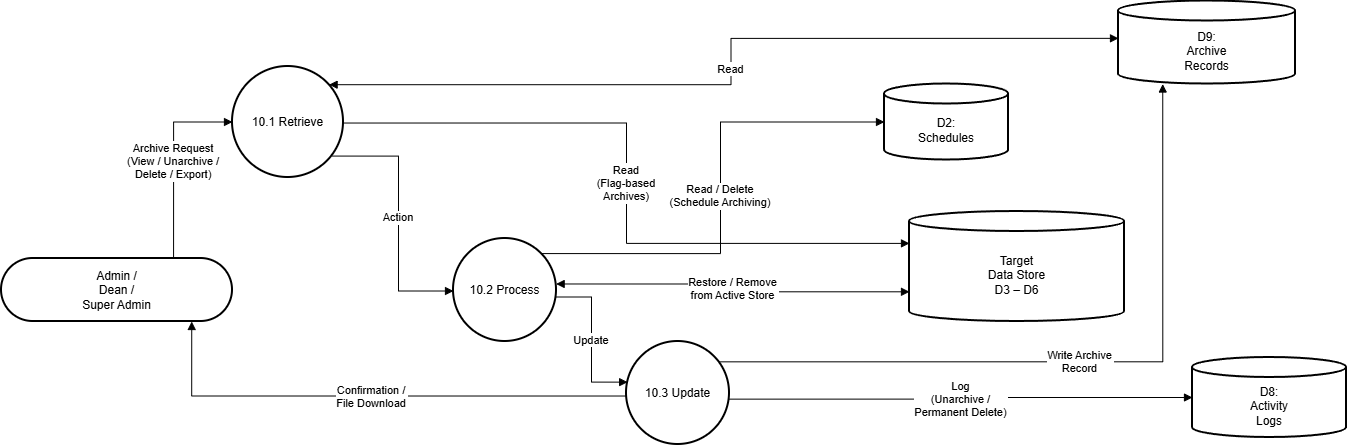

The diagram above was exported from draw.io. Its source (the exported page's mxGraphModel, read from the mxfile embedded in the PNG):
<mxGraphModel dx="1501" dy="868" grid="0" gridSize="10" guides="1" tooltips="1" connect="1" arrows="1" fold="1" page="1" pageScale="1" pageWidth="850" pageHeight="1100" background="#ffffff" math="0" shadow="0">
  <root>
    <mxCell id="0" />
    <mxCell id="1" parent="0" />
    <mxCell id="tBjOJCQz4JF5Mp_9XnNU-2360" parent="1" style="rounded=1;whiteSpace=wrap;arcSize=50;strokeWidth=2;" value="Admin /&#10;Dean /&#10;Super Admin" vertex="1">
      <mxGeometry height="63" width="231" x="58" y="300" as="geometry" />
    </mxCell>
    <mxCell id="tBjOJCQz4JF5Mp_9XnNU-2361" parent="1" style="ellipse;aspect=fixed;strokeWidth=2;whiteSpace=wrap;" value="10.1 Retrieve" vertex="1">
      <mxGeometry height="111" width="111" x="289" y="108" as="geometry" />
    </mxCell>
    <mxCell id="tBjOJCQz4JF5Mp_9XnNU-2362" parent="1" style="ellipse;aspect=fixed;strokeWidth=2;whiteSpace=wrap;" value="10.2 Process" vertex="1">
      <mxGeometry height="103" width="103" x="510" y="280" as="geometry" />
    </mxCell>
    <mxCell id="tBjOJCQz4JF5Mp_9XnNU-2363" parent="1" style="ellipse;aspect=fixed;strokeWidth=2;whiteSpace=wrap;" value="10.3 Update" vertex="1">
      <mxGeometry height="103" width="103" x="683" y="383" as="geometry" />
    </mxCell>
    <mxCell id="tBjOJCQz4JF5Mp_9XnNU-2364" parent="1" style="shape=cylinder3;boundedLbl=1;backgroundOutline=1;size=10;strokeWidth=2;whiteSpace=wrap;" value="D2:&#10;Schedules" vertex="1">
      <mxGeometry height="76" width="124" x="941" y="125.5" as="geometry" />
    </mxCell>
    <mxCell id="tBjOJCQz4JF5Mp_9XnNU-2365" parent="1" style="shape=cylinder3;boundedLbl=1;backgroundOutline=1;size=10;strokeWidth=2;whiteSpace=wrap;" value="D9:&#10;Archive&#10;Records" vertex="1">
      <mxGeometry height="83" width="177" x="1175" y="42.5" as="geometry" />
    </mxCell>
    <mxCell id="tBjOJCQz4JF5Mp_9XnNU-2366" parent="1" style="shape=cylinder3;boundedLbl=1;backgroundOutline=1;size=10;strokeWidth=2;whiteSpace=wrap;" value="Target&#10;Data Store&#10;D3 – D6" vertex="1">
      <mxGeometry height="110" width="215" x="966" y="253" as="geometry" />
    </mxCell>
    <mxCell id="tBjOJCQz4JF5Mp_9XnNU-2367" parent="1" style="shape=cylinder3;boundedLbl=1;backgroundOutline=1;size=10;strokeWidth=2;whiteSpace=wrap;" value="D8:&#10;Activity&#10;Logs" vertex="1">
      <mxGeometry height="80" width="154" x="1249" y="399" as="geometry" />
    </mxCell>
    <mxCell id="tBjOJCQz4JF5Mp_9XnNU-2368" edge="1" parent="1" source="tBjOJCQz4JF5Mp_9XnNU-2360" style="startArrow=none;endArrow=block;exitX=0.74;exitY=0.01;entryX=0;entryY=0.5;rounded=0;edgeStyle=orthogonalEdgeStyle;" target="tBjOJCQz4JF5Mp_9XnNU-2361" value="Archive Request&#10;(View / Unarchive /&#10;Delete / Export)">
      <mxGeometry relative="1" as="geometry" />
    </mxCell>
    <mxCell id="tBjOJCQz4JF5Mp_9XnNU-2369" edge="1" parent="1" source="tBjOJCQz4JF5Mp_9XnNU-2361" style="startArrow=block;endArrow=block;exitX=0.99;exitY=0.05;entryX=0;entryY=0.45;rounded=0;edgeStyle=orthogonalEdgeStyle;" target="tBjOJCQz4JF5Mp_9XnNU-2365" value="Read">
      <mxGeometry relative="1" as="geometry" />
    </mxCell>
    <mxCell id="tBjOJCQz4JF5Mp_9XnNU-2370" edge="1" parent="1" source="tBjOJCQz4JF5Mp_9XnNU-2361" style="startArrow=none;endArrow=block;exitX=0.99;exitY=0.51;entryX=0;entryY=0.29;rounded=0;edgeStyle=orthogonalEdgeStyle;" target="tBjOJCQz4JF5Mp_9XnNU-2366" value="Read&#10;(Flag-based&#10;Archives)">
      <mxGeometry relative="1" as="geometry" />
    </mxCell>
    <mxCell id="tBjOJCQz4JF5Mp_9XnNU-2371" edge="1" parent="1" source="tBjOJCQz4JF5Mp_9XnNU-2361" style="startArrow=none;endArrow=block;exitX=0.99;exitY=0.88;entryX=0;entryY=0.51;rounded=0;edgeStyle=orthogonalEdgeStyle;" target="tBjOJCQz4JF5Mp_9XnNU-2362" value="Action">
      <mxGeometry relative="1" as="geometry" />
    </mxCell>
    <mxCell id="tBjOJCQz4JF5Mp_9XnNU-2372" edge="1" parent="1" source="tBjOJCQz4JF5Mp_9XnNU-2362" style="startArrow=none;endArrow=block;exitX=1;exitY=0;entryX=0;entryY=0.5;rounded=0;edgeStyle=orthogonalEdgeStyle;" target="tBjOJCQz4JF5Mp_9XnNU-2364" value="Read / Delete&#10;(Schedule Archiving)">
      <mxGeometry relative="1" as="geometry" />
    </mxCell>
    <mxCell id="tBjOJCQz4JF5Mp_9XnNU-2373" edge="1" parent="1" source="tBjOJCQz4JF5Mp_9XnNU-2362" style="startArrow=block;endArrow=block;exitX=1;exitY=0.44;entryX=0;entryY=0.73;rounded=0;edgeStyle=orthogonalEdgeStyle;" target="tBjOJCQz4JF5Mp_9XnNU-2366" value="Restore / Remove&#10;from Active Store">
      <mxGeometry relative="1" as="geometry" />
    </mxCell>
    <mxCell id="tBjOJCQz4JF5Mp_9XnNU-2374" edge="1" parent="1" source="tBjOJCQz4JF5Mp_9XnNU-2362" style="startArrow=none;endArrow=block;exitX=1;exitY=0.57;entryX=0;entryY=0.39;rounded=0;edgeStyle=orthogonalEdgeStyle;" target="tBjOJCQz4JF5Mp_9XnNU-2363" value="Update">
      <mxGeometry relative="1" as="geometry" />
    </mxCell>
    <mxCell id="tBjOJCQz4JF5Mp_9XnNU-2375" edge="1" parent="1" source="tBjOJCQz4JF5Mp_9XnNU-2363" style="startArrow=none;endArrow=block;exitX=0.99;exitY=0.13;entryX=0.25;entryY=1;rounded=0;edgeStyle=orthogonalEdgeStyle;" target="tBjOJCQz4JF5Mp_9XnNU-2365" value="Write Archive&#10;Record">
      <mxGeometry relative="1" as="geometry" />
    </mxCell>
    <mxCell id="tBjOJCQz4JF5Mp_9XnNU-2376" edge="1" parent="1" source="tBjOJCQz4JF5Mp_9XnNU-2363" style="startArrow=none;endArrow=block;exitX=0.99;exitY=0.56;entryX=0;entryY=0.5;rounded=0;edgeStyle=orthogonalEdgeStyle;" target="tBjOJCQz4JF5Mp_9XnNU-2367" value="Log&#10;(Unarchive /&#10;Permanent Delete)">
      <mxGeometry relative="1" as="geometry" />
    </mxCell>
    <mxCell id="tBjOJCQz4JF5Mp_9XnNU-2377" edge="1" parent="1" source="tBjOJCQz4JF5Mp_9XnNU-2363" style="startArrow=none;endArrow=block;exitX=0;exitY=0.53;entryX=0.83;entryY=1.01;rounded=0;edgeStyle=orthogonalEdgeStyle;" target="tBjOJCQz4JF5Mp_9XnNU-2360" value="Confirmation /&#10;File Download">
      <mxGeometry relative="1" as="geometry" />
    </mxCell>
  </root>
</mxGraphModel>